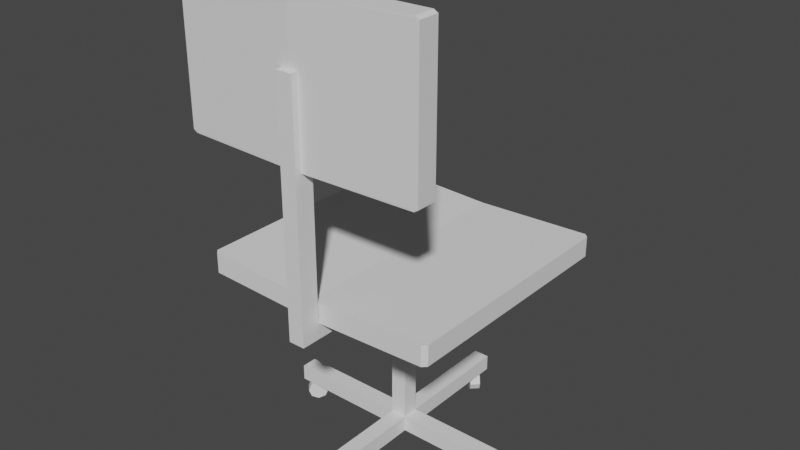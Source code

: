 # Source: ChairBlocking.blend  (saved by Blender 2.80.75; exported with 4.5.12 LTS)
import bpy
from mathutils import Matrix  # noqa: F401  (used for matrix-valued properties, if any)

bpy.ops.wm.read_factory_settings(use_empty=True)
scene = bpy.context.scene
scene.name = 'Scene'

# ---- world
world_world = bpy.data.worlds.new('World'); scene.world = world_world
world_world.use_nodes = True; world_world.node_tree.nodes.clear()
_N = world_world.node_tree.nodes; _L = world_world.node_tree.links
n0 = _N.new('ShaderNodeOutputWorld'); n0.name = 'World Output'; n0.location = (300, 300)
n1 = _N.new('ShaderNodeBackground'); n1.name = 'Background'; n1.location = (10, 300)
n1.inputs[0].default_value = (0.05088, 0.05088, 0.05088, 1.0)
_L.new(n1.outputs[0], n0.inputs[0])
n0.is_active_output = True
world_world.color = (0.05088, 0.05088, 0.05088)
world_world.use_sun_shadow = False
world_world.sun_shadow_jitter_overblur = 0.0

# ---- meshes
me_chairblocking_mesh = bpy.data.meshes.new('ChairBlocking_Mesh')
me_chairblocking_mesh.from_pydata([(-0.29, -0.3, -0.02), (-0.3, -0.29, -0.02), (0.3, -0.29, -0.02), (0.29, -0.3, -0.02), (-0.3, 0.29, -0.02), (-0.29, 0.3, -0.02), (0.29, 0.3, -0.02), (0.3, 0.29, -0.02), (-0.3, -0.29, 0.03), (-0.29, -0.3, 0.03), (0.29, -0.3, 0.03), (0.3, -0.29, 0.03), (-0.29, 0.3, 0.03), (-0.3, 0.29, 0.03), (0.3, 0.29, 0.03), (0.29, 0.3, 0.03), (-0.29, -0.275, 0.325), (-0.3, -0.275, 0.331), (0.3, -0.275, 0.331), (0.29, -0.275, 0.325), (-0.3, -0.275, 0.679), (-0.29, -0.275, 0.685), (0.29, -0.275, 0.685), (0.3, -0.275, 0.679), (-0.3, -0.325, 0.331), (-0.29, -0.325, 0.325), (0.29, -0.325, 0.325), (0.3, -0.325, 0.331), (-0.29, -0.325, 0.685), (-0.3, -0.325, 0.679), (0.3, -0.325, 0.679), (0.29, -0.325, 0.685), (0.0, -0.285, 0.331), (0.0, -0.285, 0.679), (0.0, -0.335, 0.331), (0.0, -0.335, 0.679), (0.0, -0.285, 0.325), (0.0, -0.285, 0.685), (0.0, -0.335, 0.325), (0.0, -0.335, 0.685), (0.0, -0.29, -0.03), (0.0, 0.29, -0.03), (0.0, -0.29, 0.02), (0.0, 0.29, 0.02), (0.0, -0.3, -0.03), (0.0, 0.3, -0.03), (0.0, -0.3, 0.02), (0.0, 0.3, 0.02), (-0.02, -0.02, -0.43), (-0.02, -0.02, -0.02), (-0.02, 0.02, -0.43), (-0.02, 0.02, -0.02), (0.02, -0.02, -0.43), (0.02, -0.02, -0.02), (0.02, 0.02, -0.43), (0.02, 0.02, -0.02), (-0.02, -0.02, -0.47), (-0.02, 0.02, -0.47), (0.02, -0.02, -0.47), (0.02, 0.02, -0.47), (-0.02, 0.32, -0.43), (0.02, 0.32, -0.43), (0.02, 0.32, -0.47), (-0.02, 0.32, -0.47), (-0.32, -0.02, -0.43), (-0.32, 0.02, -0.43), (-0.32, 0.02, -0.47), (-0.32, -0.02, -0.47), (0.32, 0.02, -0.43), (0.32, -0.02, -0.43), (0.32, -0.02, -0.47), (0.32, 0.02, -0.47), (0.02, -0.32, -0.43), (-0.02, -0.32, -0.43), (-0.02, -0.32, -0.47), (0.02, -0.32, -0.47), (-0.02, -0.02, -0.066), (-0.02, 0.02, -0.066), (0.02, 0.02, -0.066), (0.02, -0.02, -0.066), (-0.02, -0.35, -0.066), (-0.02, -0.35, -0.02), (0.02, -0.35, -0.02), (0.02, -0.35, -0.066), (-0.02, -0.3035, -0.02), (0.02, -0.3035, -0.02), (0.02, -0.3035, -0.066), (-0.02, -0.3035, -0.066), (0.02, -0.35, 0.53), (-0.02, -0.35, 0.53), (-0.02, -0.3035, 0.53), (0.02, -0.3035, 0.53), (-0.02652, 0.2988, -0.495), (-0.008839, 0.3165, -0.495), (-0.02134, 0.2937, -0.5127), (-0.003661, 0.3113, -0.5127), (-0.008839, 0.2812, -0.52), (0.008839, 0.2988, -0.52), (0.003661, 0.2687, -0.5127), (0.02134, 0.2863, -0.5127), (0.008839, 0.2635, -0.495), (0.02652, 0.2812, -0.495), (0.003661, 0.2687, -0.4773), (0.02134, 0.2863, -0.4773), (-0.008839, 0.2812, -0.47), (0.008839, 0.2988, -0.47), (-0.02134, 0.2937, -0.4773), (-0.003661, 0.3113, -0.4773), (-0.02652, -0.2812, -0.495), (-0.008839, -0.2635, -0.495), (-0.02134, -0.2863, -0.5127), (-0.003661, -0.2687, -0.5127), (-0.008839, -0.2988, -0.52), (0.008839, -0.2812, -0.52), (0.003661, -0.3113, -0.5127), (0.02134, -0.2937, -0.5127), (0.008839, -0.3165, -0.495), (0.02652, -0.2988, -0.495), (0.003661, -0.3113, -0.4773), (0.02134, -0.2937, -0.4773), (-0.008839, -0.2988, -0.47), (0.008839, -0.2812, -0.47), (-0.02134, -0.2863, -0.4773), (-0.003661, -0.2687, -0.4773), (0.2988, 0.02652, -0.495), (0.3165, 0.008841, -0.495), (0.2937, 0.02134, -0.5127), (0.3113, 0.003663, -0.5127), (0.2812, 0.008841, -0.52), (0.2988, -0.008837, -0.52), (0.2687, -0.003659, -0.5127), (0.2863, -0.02134, -0.5127), (0.2635, -0.008837, -0.495), (0.2812, -0.02651, -0.495), (0.2687, -0.003659, -0.4773), (0.2863, -0.02134, -0.4773), (0.2812, 0.008841, -0.47), (0.2988, -0.008837, -0.47), (0.2937, 0.02134, -0.4773), (0.3113, 0.003663, -0.4773), (-0.2812, 0.02652, -0.495), (-0.2635, 0.008841, -0.495), (-0.2863, 0.02134, -0.5127), (-0.2687, 0.003663, -0.5127), (-0.2988, 0.008841, -0.52), (-0.2812, -0.008837, -0.52), (-0.3113, -0.003659, -0.5127), (-0.2937, -0.02134, -0.5127), (-0.3165, -0.008837, -0.495), (-0.2988, -0.02651, -0.495), (-0.3113, -0.003659, -0.4773), (-0.2937, -0.02134, -0.4773), (-0.2988, 0.008841, -0.47), (-0.2812, -0.008837, -0.47), (-0.2863, 0.02134, -0.4773), (-0.2687, 0.003663, -0.4773)], [], [(44, 3, 10, 46), (45, 5, 12, 47), (44, 40, 2, 3), (42, 11, 14, 43), (2, 7, 14, 11), (6, 15, 14, 7), (10, 3, 2, 11), (0, 9, 8, 1), (12, 5, 4, 13), (4, 1, 8, 13), (43, 14, 15, 47), (42, 8, 9, 46), (41, 4, 5, 45), (40, 1, 4, 41), (36, 19, 26, 38), (37, 21, 28, 39), (36, 32, 18, 19), (34, 27, 30, 35), (18, 23, 30, 27), (22, 31, 30, 23), (26, 19, 18, 27), (16, 25, 24, 17), (28, 21, 20, 29), (20, 17, 24, 29), (35, 30, 31, 39), (34, 24, 25, 38), (33, 20, 21, 37), (32, 17, 20, 33), (18, 32, 33, 23), (23, 33, 37, 22), (27, 34, 38, 26), (29, 35, 39, 28), (24, 34, 35, 29), (16, 17, 32, 36), (22, 37, 39, 31), (16, 36, 38, 25), (2, 40, 41, 7), (7, 41, 45, 6), (11, 42, 46, 10), (13, 43, 47, 12), (8, 42, 43, 13), (0, 1, 40, 44), (6, 45, 47, 15), (0, 44, 46, 9), (76, 49, 51, 77), (77, 51, 55, 78), (78, 55, 53, 79), (81, 82, 88, 89), (55, 51, 49, 53), (60, 61, 62, 63), (54, 61, 60, 50), (59, 62, 61, 54), (57, 63, 62, 59), (50, 60, 63, 57), (57, 59, 58, 56), (64, 65, 66, 67), (50, 65, 64, 48), (57, 66, 65, 50), (56, 67, 66, 57), (48, 64, 67, 56), (68, 69, 70, 71), (52, 69, 68, 54), (58, 70, 69, 52), (59, 71, 70, 58), (54, 68, 71, 59), (72, 73, 74, 75), (48, 73, 72, 52), (56, 74, 73, 48), (58, 75, 74, 56), (52, 72, 75, 58), (52, 79, 76, 48), (54, 78, 79, 52), (50, 77, 78, 54), (48, 76, 77, 50), (83, 82, 81, 80), (86, 85, 82, 83), (84, 87, 80, 81), (87, 86, 83, 80), (76, 79, 86, 87), (49, 76, 87, 84), (79, 53, 85, 86), (53, 49, 84, 85), (91, 90, 89, 88), (84, 81, 89, 90), (85, 84, 90, 91), (82, 85, 91, 88), (92, 93, 95, 94), (94, 95, 97, 96), (96, 97, 99, 98), (98, 99, 101, 100), (100, 101, 103, 102), (102, 103, 105, 104), (95, 93, 107, 97), (104, 105, 107, 106), (106, 107, 93, 92), (92, 94, 96, 106), (99, 105, 103, 101), (97, 107, 105, 99), (104, 98, 100, 102), (106, 96, 98, 104), (108, 109, 111, 110), (110, 111, 113, 112), (112, 113, 115, 114), (114, 115, 117, 116), (116, 117, 119, 118), (118, 119, 121, 120), (111, 109, 123, 113), (120, 121, 123, 122), (122, 123, 109, 108), (108, 110, 112, 122), (115, 121, 119, 117), (113, 123, 121, 115), (120, 114, 116, 118), (122, 112, 114, 120), (124, 125, 127, 126), (126, 127, 129, 128), (128, 129, 131, 130), (130, 131, 133, 132), (132, 133, 135, 134), (134, 135, 137, 136), (127, 125, 139, 129), (136, 137, 139, 138), (138, 139, 125, 124), (124, 126, 128, 138), (131, 137, 135, 133), (129, 139, 137, 131), (136, 130, 132, 134), (138, 128, 130, 136), (140, 141, 143, 142), (142, 143, 145, 144), (144, 145, 147, 146), (146, 147, 149, 148), (148, 149, 151, 150), (150, 151, 153, 152), (143, 141, 155, 145), (152, 153, 155, 154), (154, 155, 141, 140), (140, 142, 144, 154), (147, 153, 151, 149), (145, 155, 153, 147), (152, 146, 148, 150), (154, 144, 146, 152)])
_uv = me_chairblocking_mesh.uv_layers.new(name='UVMap')
_uv.uv.foreach_set('vector', [0.5, 0.0, 0.9833, 0.0, 0.9833, 0.0, 0.5, 0.0, 0.5, 1.0, 0.01667, 1.0, 0.01667, 1.0, 0.5, 1.0, 0.5, 0.0, 0.5, 0.01667, 1.0, 0.01667, 0.9833, 0.0, 0.5, 0.01667, 1.0, 0.01667, 1.0, 0.9833, 0.5, 0.9833, 1.0, 0.01667, 1.0, 0.9833, 1.0, 0.9833, 1.0, 0.01667, 0.9833, 1.0, 0.9833, 1.0, 1.0, 0.9833, 1.0, 0.9833, 0.9833, 0.0, 0.9833, 0.0, 1.0, 0.01667, 1.0, 0.01667, 0.01667, 0.0, 0.01667, 0.0, 0.0, 0.01667, 0.0, 0.01667, 0.01667, 1.0, 0.01667, 1.0, 0.0, 0.9833, 0.0, 0.9833, 0.0, 0.9833, 0.0, 0.01667, 0.0, 0.01667, 0.0, 0.9833, 0.5, 0.9833, 1.0, 0.9833, 0.9833, 1.0, 0.5, 1.0, 0.5, 0.01667, 0.0, 0.01667, 0.01667, 0.0, 0.5, 0.0, 0.5, 0.9833, 0.0, 0.9833, 0.01667, 1.0, 0.5, 1.0, 0.5, 0.01667, 0.0, 0.01667, 0.0, 0.9833, 0.5, 0.9833, 0.5, 0.0, 0.9833, 0.0, 0.9833, 0.0, 0.5, 0.0, 0.5, 1.0, 0.01667, 1.0, 0.01667, 1.0, 0.5, 1.0, 0.5, 0.0, 0.5, 0.01667, 1.0, 0.01667, 0.9833, 0.0, 0.5, 0.01667, 1.0, 0.01667, 1.0, 0.9833, 0.5, 0.9833, 1.0, 0.01667, 1.0, 0.9833, 1.0, 0.9833, 1.0, 0.01667, 0.9833, 1.0, 0.9833, 1.0, 1.0, 0.9833, 1.0, 0.9833, 0.9833, 0.0, 0.9833, 0.0, 1.0, 0.01667, 1.0, 0.01667, 0.01667, 0.0, 0.01667, 0.0, 0.0, 0.01667, 0.0, 0.01667, 0.01667, 1.0, 0.01667, 1.0, 0.0, 0.9833, 0.0, 0.9833, 0.0, 0.9833, 0.0, 0.01667, 0.0, 0.01667, 0.0, 0.9833, 0.5, 0.9833, 1.0, 0.9833, 0.9833, 1.0, 0.5, 1.0, 0.5, 0.01667, 0.0, 0.01667, 0.01667, 0.0, 0.5, 0.0, 0.5, 0.9833, 0.0, 0.9833, 0.01667, 1.0, 0.5, 1.0, 0.5, 0.01667, 0.0, 0.01667, 0.0, 0.9833, 0.5, 0.9833, 1.0, 0.01667, 0.5, 0.01667, 0.5, 0.9833, 1.0, 0.9833, 1.0, 0.9833, 0.5, 0.9833, 0.5, 1.0, 0.9833, 1.0, 1.0, 0.01667, 0.5, 0.01667, 0.5, 0.0, 0.9833, 0.0, 0.0, 0.9833, 0.5, 0.9833, 0.5, 1.0, 0.01667, 1.0, 0.0, 0.01667, 0.5, 0.01667, 0.5, 0.9833, 0.0, 0.9833, 0.01667, 0.0, 0.0, 0.01667, 0.5, 0.01667, 0.5, 0.0, 0.9833, 1.0, 0.5, 1.0, 0.5, 1.0, 0.9833, 1.0, 0.01667, 0.0, 0.5, 0.0, 0.5, 0.0, 0.01667, 0.0, 1.0, 0.01667, 0.5, 0.01667, 0.5, 0.9833, 1.0, 0.9833, 1.0, 0.9833, 0.5, 0.9833, 0.5, 1.0, 0.9833, 1.0, 1.0, 0.01667, 0.5, 0.01667, 0.5, 0.0, 0.9833, 0.0, 0.0, 0.9833, 0.5, 0.9833, 0.5, 1.0, 0.01667, 1.0, 0.0, 0.01667, 0.5, 0.01667, 0.5, 0.9833, 0.0, 0.9833, 0.01667, 0.0, 0.0, 0.01667, 0.5, 0.01667, 0.5, 0.0, 0.9833, 1.0, 0.5, 1.0, 0.5, 1.0, 0.9833, 1.0, 0.01667, 0.0, 0.5, 0.0, 0.5, 0.0, 0.01667, 0.0, 0.6, 0.0, 0.625, 0.0, 0.625, 0.25, 0.6, 0.25, 0.6, 0.25, 0.625, 0.25, 0.625, 0.5, 0.6, 0.5, 0.6, 0.5, 0.625, 0.5, 0.625, 0.75, 0.6, 0.75, 0.625, 1.0, 0.625, 0.75, 0.625, 0.75, 0.625, 1.0, 0.625, 0.5, 0.875, 0.5, 0.875, 0.75, 0.625, 0.75, 0.375, 0.25, 0.375, 0.5, 0.375, 0.5, 0.375, 0.25, 0.375, 0.5, 0.375, 0.5, 0.375, 0.25, 0.375, 0.25, 0.375, 0.5, 0.375, 0.5, 0.375, 0.5, 0.375, 0.5, 0.375, 0.25, 0.375, 0.25, 0.375, 0.5, 0.375, 0.5, 0.375, 0.25, 0.375, 0.25, 0.375, 0.25, 0.375, 0.25, 0.375, 0.25, 0.375, 0.5, 0.375, 0.75, 0.375, 1.0, 0.375, 0.0, 0.375, 0.25, 0.375, 0.25, 0.375, 0.0, 0.375, 0.25, 0.375, 0.25, 0.375, 0.0, 0.375, 0.0, 0.375, 0.25, 0.375, 0.25, 0.375, 0.25, 0.375, 0.25, 0.375, 0.0, 0.375, 0.0, 0.375, 0.25, 0.375, 0.25, 0.375, 0.0, 0.375, 0.0, 0.375, 0.0, 0.375, 0.0, 0.375, 0.5, 0.375, 0.75, 0.375, 0.75, 0.375, 0.5, 0.375, 0.75, 0.375, 0.75, 0.375, 0.5, 0.375, 0.5, 0.375, 0.75, 0.375, 0.75, 0.375, 0.75, 0.375, 0.75, 0.375, 0.5, 0.375, 0.5, 0.375, 0.75, 0.375, 0.75, 0.375, 0.5, 0.375, 0.5, 0.375, 0.5, 0.375, 0.5, 0.375, 0.75, 0.375, 1.0, 0.375, 1.0, 0.375, 0.75, 0.375, 1.0, 0.375, 1.0, 0.375, 0.75, 0.375, 0.75, 0.375, 1.0, 0.375, 1.0, 0.375, 1.0, 0.375, 1.0, 0.375, 0.75, 0.375, 0.75, 0.375, 1.0, 0.375, 1.0, 0.375, 0.75, 0.375, 0.75, 0.375, 0.75, 0.375, 0.75, 0.375, 0.75, 0.6, 0.75, 0.6, 1.0, 0.375, 1.0, 0.375, 0.5, 0.6, 0.5, 0.6, 0.75, 0.375, 0.75, 0.375, 0.25, 0.6, 0.25, 0.6, 0.5, 0.375, 0.5, 0.375, 0.0, 0.6, 0.0, 0.6, 0.25, 0.375, 0.25, 0.6, 0.75, 0.625, 0.75, 0.625, 1.0, 0.6, 1.0, 0.6, 0.75, 0.625, 0.75, 0.625, 0.75, 0.6, 0.75, 0.625, 0.0, 0.6, 0.0, 0.6, 0.0, 0.625, 0.0, 0.6, 1.0, 0.6, 0.75, 0.6, 0.75, 0.6, 1.0, 0.6, 1.0, 0.6, 0.75, 0.6, 0.75, 0.6, 1.0, 0.625, 0.0, 0.6, 0.0, 0.6, 0.0, 0.625, 0.0, 0.6, 0.75, 0.625, 0.75, 0.625, 0.75, 0.6, 0.75, 0.625, 0.75, 0.875, 0.75, 0.875, 0.75, 0.625, 0.75, 0.625, 0.75, 0.875, 0.75, 0.875, 0.75, 0.625, 0.75, 0.625, 0.0, 0.625, 0.0, 0.625, 0.0, 0.625, 0.0, 0.625, 0.75, 0.875, 0.75, 0.875, 0.75, 0.625, 0.75, 0.625, 0.75, 0.625, 0.75, 0.625, 0.75, 0.625, 0.75, 1.0, 0.5, 1.0, 1.0, 0.875, 1.0, 0.875, 0.5, 0.875, 0.5, 0.875, 1.0, 0.75, 1.0, 0.75, 0.5, 0.75, 0.5, 0.75, 1.0, 0.625, 1.0, 0.625, 0.5, 0.625, 0.5, 0.625, 1.0, 0.5, 1.0, 0.5, 0.5, 0.5, 0.5, 0.5, 1.0, 0.375, 1.0, 0.375, 0.5, 0.375, 0.5, 0.375, 1.0, 0.25, 1.0, 0.25, 0.5, 0.4197, 0.4197, 0.25, 0.49, 0.08029, 0.4197, 0.49, 0.25, 0.25, 0.5, 0.25, 1.0, 0.125, 1.0, 0.125, 0.5, 0.125, 0.5, 0.125, 1.0, 0.0, 1.0, 0.0, 0.5, 0.75, 0.49, 0.9197, 0.4197, 0.99, 0.25, 0.5803, 0.4197, 0.4197, 0.08029, 0.01, 0.25, 0.08029, 0.08029, 0.25, 0.01, 0.49, 0.25, 0.08029, 0.4197, 0.01, 0.25, 0.4197, 0.08029, 0.51, 0.25, 0.9197, 0.08029, 0.75, 0.01, 0.5803, 0.08029, 0.5803, 0.4197, 0.99, 0.25, 0.9197, 0.08029, 0.51, 0.25, 1.0, 0.5, 1.0, 1.0, 0.875, 1.0, 0.875, 0.5, 0.875, 0.5, 0.875, 1.0, 0.75, 1.0, 0.75, 0.5, 0.75, 0.5, 0.75, 1.0, 0.625, 1.0, 0.625, 0.5, 0.625, 0.5, 0.625, 1.0, 0.5, 1.0, 0.5, 0.5, 0.5, 0.5, 0.5, 1.0, 0.375, 1.0, 0.375, 0.5, 0.375, 0.5, 0.375, 1.0, 0.25, 1.0, 0.25, 0.5, 0.4197, 0.4197, 0.25, 0.49, 0.08029, 0.4197, 0.49, 0.25, 0.25, 0.5, 0.25, 1.0, 0.125, 1.0, 0.125, 0.5, 0.125, 0.5, 0.125, 1.0, 0.0, 1.0, 0.0, 0.5, 0.75, 0.49, 0.9197, 0.4197, 0.99, 0.25, 0.5803, 0.4197, 0.4197, 0.08029, 0.01, 0.25, 0.08029, 0.08029, 0.25, 0.01, 0.49, 0.25, 0.08029, 0.4197, 0.01, 0.25, 0.4197, 0.08029, 0.51, 0.25, 0.9197, 0.08029, 0.75, 0.01, 0.5803, 0.08029, 0.5803, 0.4197, 0.99, 0.25, 0.9197, 0.08029, 0.51, 0.25, 1.0, 0.5, 1.0, 1.0, 0.875, 1.0, 0.875, 0.5, 0.875, 0.5, 0.875, 1.0, 0.75, 1.0, 0.75, 0.5, 0.75, 0.5, 0.75, 1.0, 0.625, 1.0, 0.625, 0.5, 0.625, 0.5, 0.625, 1.0, 0.5, 1.0, 0.5, 0.5, 0.5, 0.5, 0.5, 1.0, 0.375, 1.0, 0.375, 0.5, 0.375, 0.5, 0.375, 1.0, 0.25, 1.0, 0.25, 0.5, 0.4197, 0.4197, 0.25, 0.49, 0.08029, 0.4197, 0.49, 0.25, 0.25, 0.5, 0.25, 1.0, 0.125, 1.0, 0.125, 0.5, 0.125, 0.5, 0.125, 1.0, 0.0, 1.0, 0.0, 0.5, 0.75, 0.49, 0.9197, 0.4197, 0.99, 0.25, 0.5803, 0.4197, 0.4197, 0.08029, 0.01, 0.25, 0.08029, 0.08029, 0.25, 0.01, 0.49, 0.25, 0.08029, 0.4197, 0.01, 0.25, 0.4197, 0.08029, 0.51, 0.25, 0.9197, 0.08029, 0.75, 0.01, 0.5803, 0.08029, 0.5803, 0.4197, 0.99, 0.25, 0.9197, 0.08029, 0.51, 0.25, 1.0, 0.5, 1.0, 1.0, 0.875, 1.0, 0.875, 0.5, 0.875, 0.5, 0.875, 1.0, 0.75, 1.0, 0.75, 0.5, 0.75, 0.5, 0.75, 1.0, 0.625, 1.0, 0.625, 0.5, 0.625, 0.5, 0.625, 1.0, 0.5, 1.0, 0.5, 0.5, 0.5, 0.5, 0.5, 1.0, 0.375, 1.0, 0.375, 0.5, 0.375, 0.5, 0.375, 1.0, 0.25, 1.0, 0.25, 0.5, 0.4197, 0.4197, 0.25, 0.49, 0.08029, 0.4197, 0.49, 0.25, 0.25, 0.5, 0.25, 1.0, 0.125, 1.0, 0.125, 0.5, 0.125, 0.5, 0.125, 1.0, 0.0, 1.0, 0.0, 0.5, 0.75, 0.49, 0.9197, 0.4197, 0.99, 0.25, 0.5803, 0.4197, 0.4197, 0.08029, 0.01, 0.25, 0.08029, 0.08029, 0.25, 0.01, 0.49, 0.25, 0.08029, 0.4197, 0.01, 0.25, 0.4197, 0.08029, 0.51, 0.25, 0.9197, 0.08029, 0.75, 0.01, 0.5803, 0.08029, 0.5803, 0.4197, 0.99, 0.25, 0.9197, 0.08029, 0.51, 0.25])
me_chairblocking_mesh.use_remesh_preserve_volume = False
me_chairblocking_mesh.use_remesh_preserve_attributes = False
me_chairblocking_mesh.use_mirror_vertex_groups = False
me_chairblocking_mesh.update()

# ---- objects
ob_chairblocking = bpy.data.objects.new('ChairBlocking', me_chairblocking_mesh)

# ---- transforms, parenting, visibility, modifiers, constraints
ob_chairblocking.location = (0.0, 0.0, 0.52)
ob_chairblocking.lineart.crease_threshold = 0.0

# ---- collection membership
scene.collection.objects.link(ob_chairblocking)

# ---- scene / render settings (as saved in the file)
scene.frame_start = 1; scene.frame_end = 250; scene.frame_set(1)
scene.render.engine = 'BLENDER_EEVEE_NEXT'
scene.cycles.use_denoising = False
scene.cycles.samples = 128
scene.cycles.sampling_pattern = 'TABULATED_SOBOL'
scene.cycles.use_adaptive_sampling = False
scene.cycles.use_light_tree = False
scene.view_settings.view_transform = 'Filmic'
bpy.context.view_layer.update()

# ---- added for rendering (the .blend has no active camera and no usable light): camera, sun
cam_auto = bpy.data.cameras.new('AutoCamera')
cam_auto.lens = 50.0
cam_auto.sensor_width = 36.0
cam_auto.clip_end = 1000.0
ob_auto_camera = bpy.data.objects.new('AutoCamera', cam_auto)
scene.collection.objects.link(ob_auto_camera)
ob_auto_camera.location = (1.40638, -1.70266, 1.7276)
ob_auto_camera.rotation_euler = (1.09748, -7.21219e-08, 0.694738)
scene.camera = ob_auto_camera
light_auto_sun = bpy.data.lights.new('AutoSun', 'SUN')
light_auto_sun.energy = 3.0
light_auto_sun.angle = 0.0523599
ob_auto_sun = bpy.data.objects.new('AutoSun', light_auto_sun)
scene.collection.objects.link(ob_auto_sun)
ob_auto_sun.rotation_euler = (0.872665, 0.174533, 0.523599)
bpy.context.view_layer.update()
